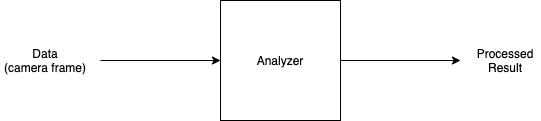

The diagram above was exported from draw.io. Its source (the exported page's mxGraphModel, read from the mxfile embedded in the PNG):
<mxGraphModel dx="1524" dy="860" grid="1" gridSize="10" guides="1" tooltips="1" connect="1" arrows="1" fold="1" page="1" pageScale="1" pageWidth="850" pageHeight="1100" math="0" shadow="0">
  <root>
    <mxCell id="0" />
    <mxCell id="1" parent="0" />
    <mxCell id="G_sS-3mas1lc-GF979PC-2" value="" style="edgeStyle=orthogonalEdgeStyle;rounded=0;orthogonalLoop=1;jettySize=auto;html=1;exitX=1;exitY=0.5;exitDx=0;exitDy=0;" edge="1" parent="1" source="G_sS-3mas1lc-GF979PC-3">
      <mxGeometry relative="1" as="geometry">
        <mxPoint x="600" y="300" as="targetPoint" />
      </mxGeometry>
    </mxCell>
    <mxCell id="G_sS-3mas1lc-GF979PC-3" value="Analyzer" style="rounded=0;whiteSpace=wrap;html=1;" vertex="1" parent="1">
      <mxGeometry x="360" y="240" width="120" height="120" as="geometry" />
    </mxCell>
    <mxCell id="G_sS-3mas1lc-GF979PC-4" value="" style="endArrow=classic;html=1;entryX=0;entryY=0.5;entryDx=0;entryDy=0;" edge="1" parent="1" target="G_sS-3mas1lc-GF979PC-3">
      <mxGeometry width="50" height="50" relative="1" as="geometry">
        <mxPoint x="240" y="300" as="sourcePoint" />
        <mxPoint x="290" y="280" as="targetPoint" />
      </mxGeometry>
    </mxCell>
    <mxCell id="G_sS-3mas1lc-GF979PC-5" value="Data&lt;br&gt;(camera frame)" style="text;html=1;strokeColor=none;fillColor=none;align=center;verticalAlign=middle;whiteSpace=wrap;rounded=0;" vertex="1" parent="1">
      <mxGeometry x="140" y="275" width="90" height="50" as="geometry" />
    </mxCell>
    <mxCell id="G_sS-3mas1lc-GF979PC-6" value="Processed Result" style="text;html=1;strokeColor=none;fillColor=none;align=center;verticalAlign=middle;whiteSpace=wrap;rounded=0;" vertex="1" parent="1">
      <mxGeometry x="610" y="280" width="70" height="40" as="geometry" />
    </mxCell>
  </root>
</mxGraphModel>